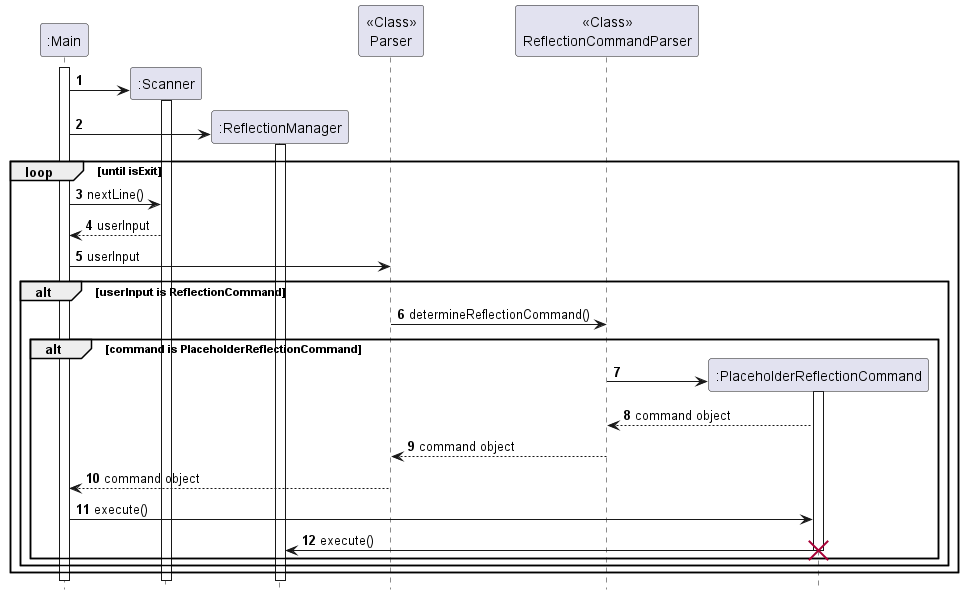

The diagram above was rendered by PlantUML. Its source (embedded in the PNG):
@startuml
'https://plantuml.com/sequence-diagram

autonumber

participant ":Main" as Main
participant ":Scanner" as Scanner
participant ":ReflectionManager" as ReflectionManager
participant "<<Class>>\nParser" as Parser
participant "<<Class>>\nReflectionCommandParser" as ReflectionCommandParser
participant ":PlaceholderReflectionCommand" as PlaceholderReflectionCommand

hide footbox

activate Main

create Scanner
Main -> Scanner
activate Scanner

create ReflectionManager
Main -> ReflectionManager
activate ReflectionManager

loop until isExit

    Main -> Scanner: nextLine()
    Scanner --> Main: userInput
    Main -> Parser: userInput
    alt userInput is ReflectionCommand
        Parser -> ReflectionCommandParser: determineReflectionCommand()
        alt command is PlaceholderReflectionCommand
            create PlaceholderReflectionCommand
            ReflectionCommandParser -> PlaceholderReflectionCommand
            activate PlaceholderReflectionCommand
            PlaceholderReflectionCommand --> ReflectionCommandParser: command object
            ReflectionCommandParser --> Parser: command object
            Parser --> Main: command object
            Main -> PlaceholderReflectionCommand: execute()
            PlaceholderReflectionCommand -> ReflectionManager: execute()
            destroy PlaceholderReflectionCommand
        end
    end
end


@enduml